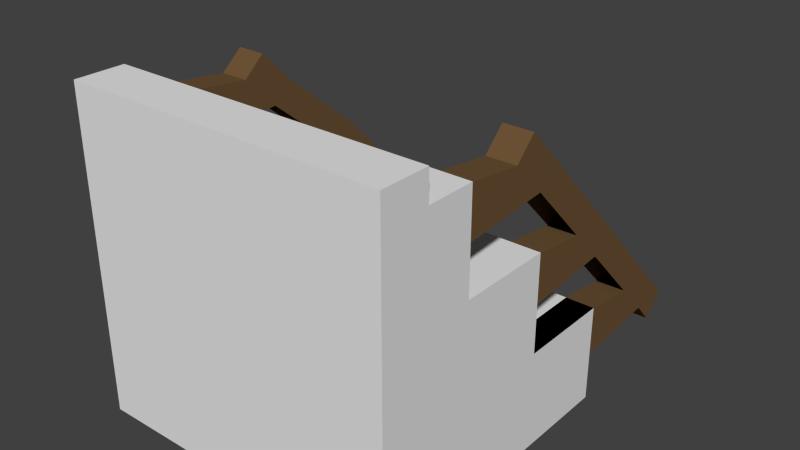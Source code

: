 # Source: Stairs_-_Up.blend  (saved by Blender 2.72.0; exported with 4.5.12 LTS)
import bpy
from mathutils import Matrix  # noqa: F401  (used for matrix-valued properties, if any)

bpy.ops.wm.read_factory_settings(use_empty=True)
scene = bpy.context.scene
scene.name = 'Scene'

# ---- collections
col_collection_1 = bpy.data.collections.new('Collection 1'); scene.collection.children.link(col_collection_1)

# ---- materials (node trees are filled in below, after node groups)
mat_stone = bpy.data.materials.new('Stone')
mat_stone.alpha_threshold = 0.0
mat_stone.use_transparent_shadow = False
mat_stone.roughness = 0.5
mat_stone.line_color = (0.0, 0.0, 0.0, 1.0)
mat_wood = bpy.data.materials.new('Wood')
mat_wood.alpha_threshold = 0.0
mat_wood.use_transparent_shadow = False
mat_wood.diffuse_color = (0.1574, 0.08987, 0.03807, 1.0)
mat_wood.roughness = 0.5

# ---- material node trees

# ---- world
world_world = bpy.data.worlds.new('World'); scene.world = world_world
world_world.color = (0.05088, 0.05088, 0.05088)
world_world.use_sun_shadow = False
world_world.sun_shadow_jitter_overblur = 0.0
world_world.cycles.sampling_method = 'MANUAL'
world_world.cycles.sample_map_resolution = 256

# ---- meshes
me_cube = bpy.data.meshes.new('Cube')
me_cube.from_pydata([(0.9, -1.0, 1.0), (-0.9, -1.0, 1.0), (-0.9, -1.0, -1.0), (0.9, -1.0, -1.0), (-0.9, 1.0, -1.0), (0.9, 1.0, -1.0), (-0.9, 1.0, -0.33), (-0.9, -1.0, -0.33), (0.9, 1.0, -0.33), (0.9, -1.0, -0.33), (-0.9, -1.0, 0.335), (0.9, -1.0, 0.335), (-0.9, 0.34, -0.33), (0.9, 0.34, -0.33), (0.9, 0.34, 0.335), (-0.9, 0.34, 0.335), (0.9, -0.32, 1.0), (-0.9, -0.32, 1.0), (0.9, -0.32, 0.335), (-0.9, -0.32, 0.335), (-1.1, -1.0, 1.0), (-1.1, -1.0, -1.0), (-1.1, 1.0, -1.0), (-1.1, 1.0, -0.33), (-1.1, -1.0, -0.33), (-1.1, -1.0, 0.335), (-1.1, 0.34, -0.33), (-1.1, 0.34, 0.335), (-1.1, -0.32, 1.0), (-1.1, -0.32, 0.335), (1.1, -1.0, 1.0), (1.1, -1.0, -1.0), (1.1, 1.0, -1.0), (1.1, 1.0, -0.33), (1.1, -1.0, -0.33), (1.1, -1.0, 0.335), (1.1, 0.34, -0.33), (1.1, 0.34, 0.335), (1.1, -0.32, 1.0), (1.1, -0.32, 0.335), (-1.1, -0.32, 0.6675), (-1.1, -1.0, 0.6675), (-0.9, -0.32, 0.6675), (0.9, -0.32, 0.6675), (0.9, -1.0, 0.6675), (-0.9, -1.0, 0.6675), (1.1, -1.0, 0.6675), (1.1, -0.32, 0.6675), (-0.9, 0.34, 0.0025), (0.9, 0.34, 0.0025), (-1.1, 0.34, 0.0025), (1.1, 0.34, 0.0025), (0.9, 0.06244, 0.9513), (1.1, 0.06244, 0.9513), (0.9, 0.2976, 0.7162), (1.1, 0.2976, 0.7162), (-0.9, 0.06244, 0.9513), (-1.1, 0.06244, 0.9513), (-1.1, 0.2976, 0.7162), (-0.9, 0.2976, 0.7162), (0.9, 0.7224, 0.2863), (1.1, 0.7224, 0.2863), (0.9, 0.9576, 0.05119), (1.1, 0.9576, 0.05119), (-0.9, 0.8224, 0.2863), (-1.1, 0.8224, 0.2863), (-0.9, 1.058, 0.05119), (-1.1, 1.058, 0.05119), (-0.9, 1.0, -0.665), (0.9, -1.0, -0.665), (-0.9, -1.0, -0.665), (0.9, 1.0, -0.665), (-1.1, 1.0, -0.665), (-1.1, -1.0, -0.665), (1.1, -1.0, -0.665), (1.1, 1.0, -0.665), (-0.9, 1.382, -0.3791), (-1.1, 1.382, -0.3791), (-0.9, 1.618, -0.6159), (-1.1, 1.618, -0.6159), (0.9, 1.382, -0.3791), (1.1, 1.382, -0.3791), (0.9, 1.618, -0.6159), (1.1, 1.618, -0.6159), (-0.9, 0.2146, 1.081), (-1.1, 0.2146, 1.081), (-1.1, 0.4498, 0.8459), (-0.9, 0.4498, 0.8459), (-0.9, 0.9746, 0.4161), (-1.1, 0.9746, 0.4161), (-0.9, 1.21, 0.1809), (-1.1, 1.21, 0.1809), (-0.9, 1.534, -0.2493), (-1.1, 1.534, -0.2493), (-0.9, 1.771, -0.4862), (-1.1, 1.771, -0.4862), (0.9, 0.2042, 1.092), (1.1, 0.2042, 1.092), (0.9, 0.4393, 0.8572), (1.1, 0.4393, 0.8572), (0.9, 0.8642, 0.4274), (1.1, 0.8642, 0.4274), (0.9, 1.099, 0.1922), (1.1, 1.099, 0.1922), (0.9, 1.523, -0.238), (1.1, 1.523, -0.238), (0.9, 1.76, -0.4749), (1.1, 1.76, -0.4749), (-0.9, 1.754, -0.763), (-1.1, 1.754, -0.763), (0.9, 1.754, -0.763), (1.1, 1.754, -0.763), (-0.9, 1.906, -0.6333), (-1.1, 1.906, -0.6333), (0.9, 1.896, -0.622), (1.1, 1.896, -0.622), (0.9, -0.66, 1.0), (-0.9, -0.66, 1.0), (-1.1, -0.66, 1.0), (-1.1, -0.66, 0.335), (1.1, -0.66, 1.0), (1.1, -0.66, 0.335), (-1.1, -0.66, 0.6675), (1.1, -0.66, 0.6675), (0.9, -1.0, 1.2), (-0.9, -1.0, 1.2), (-1.1, -1.0, 1.2), (1.1, -1.0, 1.2), (0.9, -0.66, 1.2), (-0.9, -0.66, 1.2), (-1.1, -0.66, 1.2), (1.1, -0.66, 1.2)], [], [(12, 7, 24, 26), (4, 5, 3, 2), (69, 70, 2, 3), (48, 12, 26, 50), (12, 6, 23, 26), (51, 49, 62, 63), (11, 10, 7, 9), (71, 68, 6, 8), (42, 19, 29, 40), (8, 13, 36, 33), (47, 43, 54, 55), (44, 45, 10, 11), (14, 15, 19, 18), (49, 48, 15, 14), (8, 6, 12, 13), (19, 15, 27, 29), (43, 42, 17, 16), (117, 116, 16, 17), (14, 18, 39, 37), (9, 13, 36, 34), (72, 22, 21, 73), (122, 118, 28, 40), (24, 25, 119, 29), (24, 29, 27), (27, 50, 26, 24), (117, 17, 28, 118), (7, 10, 25, 24), (7, 6, 23, 24), (70, 7, 24, 73), (45, 1, 20, 41), (4, 2, 21, 22), (68, 4, 22, 72), (75, 33, 34, 74), (34, 37, 39), (123, 46, 35, 121), (36, 51, 37, 34), (35, 34, 39, 121), (44, 11, 35, 46), (116, 117, 129, 128), (8, 9, 34, 33), (11, 9, 34, 35), (75, 71, 82, 83), (69, 3, 31, 74), (3, 5, 32, 31), (0, 1, 45, 44), (18, 43, 47, 39), (17, 42, 59, 56), (18, 19, 42, 43), (119, 122, 40, 29), (10, 45, 41, 25), (120, 30, 46, 123), (0, 44, 46, 30), (48, 50, 67, 66), (13, 49, 51, 36), (13, 12, 48, 49), (107, 83, 111, 115), (16, 38, 53, 52), (38, 47, 55, 53), (43, 16, 52, 54), (82, 106, 114, 110), (40, 28, 57, 58), (42, 40, 58, 59), (28, 17, 56, 57), (80, 62, 102, 104), (37, 51, 63, 61), (49, 14, 60, 62), (14, 37, 61, 60), (66, 76, 92, 90), (50, 27, 65, 67), (15, 48, 66, 64), (27, 15, 64, 65), (9, 7, 70, 69), (5, 4, 68, 71), (23, 72, 73, 24), (2, 70, 73, 21), (68, 72, 79, 78), (32, 75, 74, 31), (5, 71, 75, 32), (9, 69, 74, 34), (77, 67, 91, 93), (72, 23, 77, 79), (6, 68, 78, 76), (23, 6, 76, 77), (63, 81, 105, 103), (8, 33, 81, 80), (33, 75, 83, 81), (71, 8, 80, 82), (64, 88, 87, 59), (60, 54, 98, 100), (55, 61, 101, 99), (58, 86, 89, 65), (84, 87, 86, 85), (88, 90, 91, 89), (92, 94, 95, 93), (92, 93, 91, 90), (88, 89, 86, 87), (79, 77, 93, 95), (76, 78, 94, 92), (67, 65, 89, 91), (64, 66, 90, 88), (56, 59, 87, 84), (58, 57, 85, 86), (57, 56, 84, 85), (98, 96, 97, 99), (102, 100, 101, 103), (106, 104, 105, 107), (104, 102, 103, 105), (101, 100, 98, 99), (81, 83, 107, 105), (82, 80, 104, 106), (61, 63, 103, 101), (62, 60, 100, 102), (52, 53, 97, 96), (53, 55, 99, 97), (54, 52, 96, 98), (111, 110, 114, 115), (108, 109, 113, 112), (106, 107, 115, 114), (79, 95, 113, 109), (94, 78, 108, 112), (95, 94, 112, 113), (83, 82, 110, 111), (78, 79, 109, 108), (117, 118, 130, 129), (41, 20, 118, 122), (120, 116, 128, 131), (47, 123, 121, 39), (16, 116, 120, 38), (25, 41, 122, 119), (38, 120, 123, 47), (128, 124, 127, 131), (125, 124, 128, 129), (125, 129, 130, 126), (30, 120, 131, 127), (118, 20, 126, 130), (0, 30, 127, 124), (20, 1, 125, 126), (1, 0, 124, 125)])
me_cube.polygons.foreach_set('use_smooth', [0, 0, 0, 0, 0, 0, 0, 0, 0, 0, 0, 0, 0, 0, 0, 0, 0, 0, 0, 0, 0, 0, 0, 0, 0, 0, 0, 0, 0, 0, 0, 0, 0, 0, 0, 0, 0, 0, 0, 0, 0, 0, 0, 0, 0, 0, 0, 0, 0, 0, 0, 0, 0, 0, 0, 0, 0, 0, 0, 0, 0, 0, 0, 0, 0, 0, 0, 0, 0, 0, 0, 0, 0, 0, 0, 0, 0, 0, 0, 0, 0, 0, 0, 0, 0, 0, 0, 0, 0, 0, 0, 1, 1, 1, 1, 1, 0, 0, 0, 0, 0, 0, 0, 1, 1, 1, 1, 1, 0, 0, 0, 0, 0, 0, 0, 0, 0, 1, 0, 0, 1, 0, 0, 0, 0, 0, 0, 0, 0, 0, 0, 0, 0, 0, 0, 0, 0, 0])
me_cube.polygons.foreach_set('material_index', [0, 0, 0, 0, 0, 1, 0, 0, 0, 0, 1, 0, 0, 0, 0, 0, 0, 0, 0, 0, 0, 0, 0, 0, 0, 0, 0, 0, 0, 0, 0, 0, 0, 0, 0, 0, 0, 0, 0, 0, 0, 1, 0, 0, 0, 0, 1, 0, 0, 0, 0, 0, 1, 0, 0, 1, 1, 1, 1, 1, 1, 1, 1, 1, 1, 1, 1, 1, 1, 1, 1, 0, 0, 0, 0, 1, 0, 0, 0, 1, 1, 1, 1, 1, 1, 1, 1, 1, 1, 1, 1, 1, 1, 1, 1, 1, 1, 1, 1, 1, 1, 1, 1, 1, 1, 1, 1, 1, 1, 1, 1, 1, 1, 1, 1, 1, 1, 1, 1, 1, 1, 1, 1, 0, 0, 0, 0, 0, 0, 0, 0, 0, 0, 0, 0, 0, 0, 0])
_uv = me_cube.uv_layers.new(name='UVMap')
_uv.uv.foreach_set('vector', [0.3635, 0.9767, 0.3635, 0.7675, 0.3938, 0.7675, 0.3938, 0.9767, 0.3332, 0.3125, 0.3332, 0.03125, 0.6359, 0.03125, 0.6359, 0.3125, 0.0303, 0.2914, 0.303, 0.2914, 0.303, 0.3437, 0.0303, 0.3438, 0.787, 0.455, 0.7367, 0.455, 0.7367, 0.4238, 0.787, 0.4238, 0.738, 0.3125, 0.8379, 0.3125, 0.8379, 0.3437, 0.738, 0.3437, 0.3242, 0.8666, 0.2939, 0.8666, 0.2939, 0.7698, 0.3242, 0.7698, 0.0303, 0.1352, 0.303, 0.1352, 0.303, 0.2391, 0.0303, 0.2391, 0.4861, 0.6563, 0.4861, 0.375, 0.5368, 0.375, 0.5368, 0.6563, 0.6863, 0.455, 0.6359, 0.455, 0.6359, 0.4238, 0.6863, 0.4238, 0.8379, 0.03125, 0.738, 0.03125, 0.738, 0.0, 0.8379, 1.863e-08, 0.848, 0.8642, 0.8177, 0.8642, 0.8177, 0.7675, 0.848, 0.7675, 0.0303, 0.0832, 0.303, 0.0832, 0.303, 0.1352, 0.0303, 0.1352, 0.9373, 0.455, 0.9373, 0.7363, 0.8374, 0.7363, 0.8374, 0.455, 0.787, 0.7363, 0.787, 0.455, 0.8374, 0.455, 0.8374, 0.7363, 0.8379, 0.03125, 0.8379, 0.3125, 0.738, 0.3125, 0.738, 0.03125, 0.8374, 0.7363, 0.9373, 0.7363, 0.9373, 0.7675, 0.8374, 0.7675, 0.6863, 0.7363, 0.6863, 0.455, 0.7367, 0.455, 0.7367, 0.7363, 0.9888, 0.455, 0.9888, 0.7363, 0.9373, 0.7363, 0.9373, 0.455, 0.9373, 0.455, 0.8374, 0.455, 0.8374, 0.4238, 0.9373, 0.4238, 0.3332, 0.9767, 0.3332, 0.7675, 0.3635, 0.7675, 0.3635, 0.9767, 0.8887, 3.725e-08, 0.9394, 0.0, 0.9394, 0.3125, 0.8887, 0.3125, 0.0515, 0.427, 0.0515, 0.375, 0.103, 0.375, 0.103, 0.427, 3.611e-08, 0.5828, 3.611e-08, 0.4789, 0.0515, 0.4789, 0.103, 0.4789, 3.611e-08, 0.5828, 0.103, 0.4789, 0.203, 0.4789, 0.203, 0.4789, 0.203, 0.5309, 0.203, 0.5828, 3.611e-08, 0.5828, 0.9888, 0.455, 0.9373, 0.455, 0.9373, 0.4238, 0.9888, 0.4238, 0.303, 0.2391, 0.303, 0.1352, 0.3332, 0.1352, 0.3332, 0.2391, 1.0, 0.0, 1.0, 0.3123, 0.9697, 0.3123, 0.9697, 0.0, 0.303, 0.2914, 0.303, 0.2391, 0.3332, 0.2391, 0.3332, 0.2914, 0.303, 0.0832, 0.303, 0.03125, 0.3332, 0.03125, 0.3332, 0.0832, 0.3332, 0.3125, 0.6359, 0.3125, 0.6359, 0.3437, 0.3332, 0.3437, 0.4861, 0.375, 0.4353, 0.375, 0.4353, 0.3438, 0.4861, 0.3438, 0.4861, 0.6875, 0.5368, 0.6875, 0.5368, 1.0, 0.4861, 1.0, 0.2015, 0.5828, 0.1007, 0.7922, 0.1007, 0.6891, 0.05037, 0.6359, 0.05037, 0.5828, 0.1007, 0.5828, 0.1007, 0.6359, 0.2015, 0.7922, 0.1511, 0.7922, 0.1007, 0.7922, 0.2015, 0.5828, 0.1007, 0.5828, 0.2015, 0.5828, 0.1007, 0.6891, 0.1007, 0.6359, 0.0303, 0.0832, 0.0303, 0.1352, 5.417e-08, 0.1352, 3.611e-08, 0.0832, 0.9697, 0.03125, 0.9697, 0.3125, 0.9394, 0.3125, 0.9394, 0.03125, 0.5671, 0.6875, 0.5671, 0.9998, 0.5368, 0.9998, 0.5368, 0.6875, 0.0303, 0.1352, 0.0303, 0.2391, 9.029e-08, 0.2391, 5.417e-08, 0.1352, 0.2333, 0.7698, 0.2636, 0.7698, 0.2636, 0.8667, 0.2333, 0.8667, 0.0303, 0.2914, 0.0303, 0.3438, 1.083e-07, 0.3438, 9.029e-08, 0.2914, 0.6359, 0.03125, 0.3332, 0.03125, 0.3332, 0.0, 0.6359, 3.725e-08, 0.0303, 0.03125, 0.303, 0.03125, 0.303, 0.0832, 0.0303, 0.0832, 0.6359, 0.7363, 0.6863, 0.7363, 0.6863, 0.7675, 0.6359, 0.7675, 0.7874, 0.864, 0.737, 0.864, 0.7444, 0.7675, 0.78, 0.8043, 0.6359, 0.7363, 0.6359, 0.455, 0.6863, 0.455, 0.6863, 0.7363, 0.0515, 0.4789, 0.0515, 0.427, 0.103, 0.427, 0.103, 0.4789, 0.303, 0.1352, 0.303, 0.0832, 0.3332, 0.0832, 0.3332, 0.1352, 0.0, 0.6359, 0.0, 0.5828, 0.05037, 0.5828, 0.05037, 0.6359, 0.0303, 0.03125, 0.0303, 0.0832, 3.611e-08, 0.0832, 1.806e-08, 0.03125, 0.8177, 0.8799, 0.7874, 0.8799, 0.7874, 0.7675, 0.8177, 0.7675, 0.7367, 0.7363, 0.787, 0.7363, 0.787, 0.7675, 0.7367, 0.7675, 0.7367, 0.7363, 0.7367, 0.455, 0.787, 0.455, 0.787, 0.7363, 0.4353, 0.375, 0.405, 0.375, 0.4039, 0.3438, 0.4342, 0.3438, 9.029e-09, 0.7922, 0.0303, 0.7922, 0.0303, 0.8522, 0.0, 0.8522, 0.3687, 0.7675, 0.3333, 0.7306, 0.4049, 0.6681, 0.4047, 0.7201, 0.6359, 0.03691, 0.6714, 0.0, 0.7073, 0.04746, 0.7076, 0.09941, 0.7077, 0.3925, 0.738, 0.3925, 0.7369, 0.4237, 0.7066, 0.4238, 0.3157, 0.7329, 0.2803, 0.7698, 0.2443, 0.7224, 0.2441, 0.6704, 0.2636, 0.7698, 0.2939, 0.7698, 0.2939, 0.8666, 0.2636, 0.8666, 0.09089, 0.8522, 0.06059, 0.8522, 0.06059, 0.7922, 0.09089, 0.7922, 0.7075, 0.3402, 0.7077, 0.2458, 0.738, 0.2457, 0.7378, 0.3401, 0.3688, 0.6211, 0.3334, 0.5842, 0.405, 0.5217, 0.4048, 0.5737, 0.6361, 0.1833, 0.6715, 0.1464, 0.7075, 0.1939, 0.7077, 0.2458, 0.06059, 0.8522, 0.0303, 0.8522, 0.0303, 0.7922, 0.06059, 0.7922, 0.6244, 0.5531, 0.6352, 0.6365, 0.605, 0.6388, 0.5942, 0.5553, 0.3156, 0.5865, 0.2802, 0.6235, 0.2334, 0.565, 0.2332, 0.513, 0.6863, 0.8796, 0.6359, 0.8796, 0.6433, 0.7675, 0.6789, 0.8043, 0.7683, 0.4194, 0.738, 0.4194, 0.738, 0.3437, 0.7683, 0.3437, 0.0303, 0.2391, 0.303, 0.2391, 0.303, 0.2914, 0.0303, 0.2914, 0.4353, 0.6563, 0.4353, 0.375, 0.4861, 0.375, 0.4861, 0.6563, 0.8379, 3.725e-08, 0.8887, 3.725e-08, 0.8887, 0.3125, 0.8379, 0.3125, 0.303, 0.3437, 0.303, 0.2914, 0.3332, 0.2914, 0.3332, 0.3437, 0.203, 0.7698, 0.2333, 0.7698, 0.2333, 0.8667, 0.203, 0.8667, 0.4353, 0.6875, 0.4861, 0.6875, 0.4861, 1.0, 0.4353, 1.0, 0.4353, 0.6563, 0.4861, 0.6563, 0.4861, 0.6875, 0.4353, 0.6875, 0.0303, 0.2391, 0.0303, 0.2914, 9.029e-08, 0.2914, 9.029e-08, 0.2391, 0.2442, 0.4297, 0.2332, 0.513, 0.203, 0.5107, 0.214, 0.4273, 0.3157, 0.4399, 0.28, 0.4771, 0.2442, 0.4297, 0.244, 0.3773, 0.737, 0.8641, 0.6863, 0.8641, 0.6937, 0.7675, 0.7296, 0.8045, 0.1515, 0.852, 0.1212, 0.852, 0.1212, 0.7922, 0.1515, 0.7922, 0.405, 0.5217, 0.4048, 0.4273, 0.4351, 0.4274, 0.4353, 0.5218, 0.09089, 0.7922, 0.1212, 0.7922, 0.1212, 0.852, 0.09089, 0.852, 0.369, 0.4747, 0.3332, 0.4375, 0.405, 0.375, 0.4048, 0.4273, 0.6359, 0.33, 0.6716, 0.2928, 0.7075, 0.3402, 0.7077, 0.3925, 0.6247, 0.5011, 0.5945, 0.5034, 0.6054, 0.398, 0.6356, 0.3957, 0.7075, 0.1939, 0.7076, 0.09941, 0.7379, 0.09935, 0.7378, 0.1938, 0.4049, 0.6681, 0.4048, 0.5737, 0.4351, 0.5737, 0.4352, 0.6682, 0.2441, 0.6704, 0.2139, 0.6681, 0.2032, 0.5627, 0.2334, 0.565, 0.3938, 0.9281, 0.3938, 0.89, 0.4241, 0.89, 0.4241, 0.9281, 0.3938, 0.8056, 0.3938, 0.7675, 0.4241, 0.7675, 0.4241, 0.8056, 0.8289, 0.3437, 0.8289, 0.3821, 0.7986, 0.3821, 0.7986, 0.3437, 0.7683, 0.3437, 0.7986, 0.3437, 0.7986, 0.411, 0.7683, 0.411, 0.3938, 0.8056, 0.4241, 0.8056, 0.4241, 0.89, 0.3938, 0.89, 0.244, 0.3773, 0.2442, 0.4297, 0.214, 0.4273, 0.2137, 0.375, 0.6352, 0.6365, 0.6349, 0.6888, 0.6047, 0.6911, 0.605, 0.6388, 0.2332, 0.513, 0.2334, 0.565, 0.2032, 0.5627, 0.203, 0.5107, 0.6247, 0.5011, 0.6244, 0.5531, 0.5942, 0.5553, 0.5945, 0.5034, 0.6359, 0.3437, 0.6356, 0.3957, 0.6054, 0.398, 0.6057, 0.346, 0.2441, 0.6704, 0.2443, 0.7224, 0.2141, 0.7201, 0.2139, 0.6681, 0.5671, 0.7812, 0.5671, 0.75, 0.5894, 0.75, 0.5894, 0.7812, 0.5942, 0.7604, 0.5942, 0.7223, 0.6245, 0.7223, 0.6245, 0.7604, 0.5942, 0.8673, 0.5942, 0.8292, 0.6245, 0.8292, 0.6245, 0.8673, 0.5942, 0.9743, 0.5942, 0.9359, 0.6245, 0.9359, 0.6245, 0.9743, 0.5942, 0.9359, 0.5942, 0.8673, 0.6245, 0.8673, 0.6245, 0.9359, 0.6245, 0.8292, 0.5942, 0.8292, 0.5942, 0.7604, 0.6245, 0.7604, 0.4048, 0.4273, 0.405, 0.375, 0.4353, 0.375, 0.4351, 0.4274, 0.7077, 0.3925, 0.7075, 0.3402, 0.7378, 0.3401, 0.738, 0.3925, 0.4048, 0.5737, 0.405, 0.5217, 0.4353, 0.5218, 0.4351, 0.5737, 0.7077, 0.2458, 0.7075, 0.1939, 0.7378, 0.1938, 0.738, 0.2457, 0.5671, 0.875, 0.5671, 0.8437, 0.5885, 0.8437, 0.5885, 0.875, 0.4047, 0.7201, 0.4049, 0.6681, 0.4352, 0.6682, 0.435, 0.7201, 0.7076, 0.09941, 0.7073, 0.04746, 0.7376, 0.0474, 0.7379, 0.09935, 0.5671, 0.75, 0.5671, 0.7188, 0.5895, 0.7188, 0.5895, 0.75, 0.5671, 0.7188, 0.5671, 0.6875, 0.591, 0.6875, 0.591, 0.7188, 0.8209, 0.4133, 0.8209, 0.3821, 0.8432, 0.3821, 0.8432, 0.4133, 0.244, 0.3773, 0.2137, 0.375, 0.2148, 0.3438, 0.2451, 0.3461, 0.6047, 0.6911, 0.6349, 0.6888, 0.6359, 0.7201, 0.6057, 0.7223, 0.7986, 0.4133, 0.7986, 0.3821, 0.8209, 0.3821, 0.8209, 0.4133, 0.5894, 0.8125, 0.5894, 0.8437, 0.5671, 0.8437, 0.5671, 0.8125, 0.5894, 0.7812, 0.5894, 0.8125, 0.5671, 0.8125, 0.5671, 0.7812, 0.9697, 0.3125, 0.9697, 0.3437, 0.9394, 0.3437, 0.9394, 0.3125, 3.611e-08, 0.427, 0.0, 0.375, 0.0515, 0.375, 0.0515, 0.427, 0.9697, 0.0, 0.9697, 0.03125, 0.9394, 0.03125, 0.9394, 0.0, 0.05037, 0.6891, 0.05037, 0.6359, 0.1007, 0.6359, 0.1007, 0.6891, 0.9373, 0.7363, 0.9888, 0.7363, 0.9888, 0.7675, 0.9373, 0.7675, 3.611e-08, 0.4789, 3.611e-08, 0.427, 0.0515, 0.427, 0.0515, 0.4789, 0.0, 0.6891, 0.0, 0.6359, 0.05037, 0.6359, 0.05037, 0.6891, 0.5883, 0.375, 0.5368, 0.375, 0.5368, 0.3438, 0.5883, 0.3438, 0.5368, 0.6562, 0.5368, 0.375, 0.5883, 0.375, 0.5883, 0.6562, 0.5368, 0.6562, 0.5883, 0.6562, 0.5883, 0.6875, 0.5368, 0.6875, 0.1818, 0.7922, 0.1818, 0.8453, 0.1515, 0.8453, 0.1515, 0.7922, 0.0515, 0.375, 0.0, 0.375, 0.0, 0.3438, 0.0515, 0.3438, 0.0303, 0.03125, 1.806e-08, 0.03125, 0.0, 1.304e-07, 0.0303, 1.118e-07, 0.3332, 0.03125, 0.303, 0.03125, 0.303, 1.863e-08, 0.3332, 0.0, 0.303, 0.03125, 0.0303, 0.03125, 0.0303, 1.118e-07, 0.303, 1.863e-08])
me_cube.materials.append(mat_stone)
me_cube.materials.append(mat_wood)
me_cube.use_remesh_preserve_volume = False
me_cube.use_remesh_preserve_attributes = False
me_cube.use_mirror_vertex_groups = False
me_cube.update()

# ---- objects
ob_cube = bpy.data.objects.new('Cube', me_cube)

# ---- transforms, parenting, visibility, modifiers, constraints
ob_cube.location = (0.0, 0.0, 0.0)
ob_cube.lineart.crease_threshold = 0.0

# ---- collection membership
col_collection_1.objects.link(ob_cube)

# ---- scene / render settings (as saved in the file)
scene.frame_start = 1; scene.frame_end = 250; scene.frame_set(1)
scene.render.engine = 'BLENDER_EEVEE_NEXT'
scene.render.resolution_percentage = 50
scene.render.dither_intensity = 0.0
scene.cycles.use_denoising = False
scene.cycles.samples = 10
scene.cycles.sampling_pattern = 'TABULATED_SOBOL'
scene.cycles.light_sampling_threshold = 0.0
scene.cycles.use_adaptive_sampling = False
scene.cycles.use_light_tree = False
scene.cycles.blur_glossy = 0.0
scene.cycles.pixel_filter_type = 'GAUSSIAN'
scene.cycles.sample_clamp_indirect = 0.0
scene.view_settings.view_transform = 'Standard'
bpy.context.view_layer.update()

# ---- added for rendering (the .blend has no active camera and no usable light): camera, sun
cam_auto = bpy.data.cameras.new('AutoCamera')
cam_auto.lens = 50.0
cam_auto.sensor_width = 36.0
cam_auto.clip_end = 1000.0
ob_auto_camera = bpy.data.objects.new('AutoCamera', cam_auto)
scene.collection.objects.link(ob_auto_camera)
ob_auto_camera.location = (3.93907, -4.27382, 3.25126)
ob_auto_camera.rotation_euler = (1.09748, -7.21219e-08, 0.694738)
scene.camera = ob_auto_camera
light_auto_sun = bpy.data.lights.new('AutoSun', 'SUN')
light_auto_sun.energy = 3.0
light_auto_sun.angle = 0.0523599
ob_auto_sun = bpy.data.objects.new('AutoSun', light_auto_sun)
scene.collection.objects.link(ob_auto_sun)
ob_auto_sun.rotation_euler = (0.872665, 0.174533, 0.523599)
bpy.context.view_layer.update()
